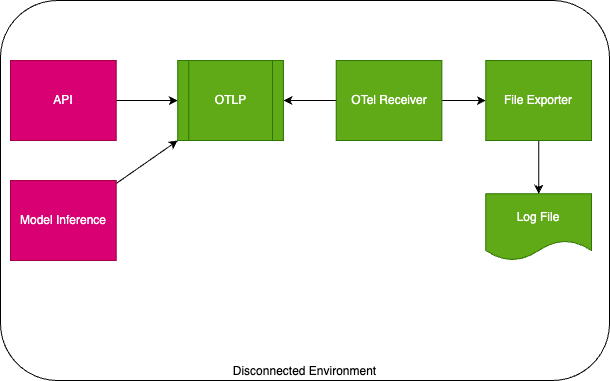

The diagram above was exported from draw.io. Its source (the exported page's mxGraphModel, read from the mxfile embedded in the PNG):
<mxGraphModel dx="1495" dy="990" grid="1" gridSize="10" guides="1" tooltips="1" connect="1" arrows="1" fold="1" page="1" pageScale="1" pageWidth="827" pageHeight="1169" math="0" shadow="0">
  <root>
    <mxCell id="0" />
    <mxCell id="1" parent="0" />
    <mxCell id="13" value="Disconnected Environment" style="rounded=1;whiteSpace=wrap;html=1;verticalAlign=bottom;" vertex="1" parent="1">
      <mxGeometry x="60" y="160" width="609" height="380" as="geometry" />
    </mxCell>
    <mxCell id="14" value="" style="group" vertex="1" connectable="0" parent="1">
      <mxGeometry x="70" y="220" width="581" height="240" as="geometry" />
    </mxCell>
    <mxCell id="2" style="edgeStyle=none;html=1;" edge="1" parent="14" source="3" target="11">
      <mxGeometry relative="1" as="geometry" />
    </mxCell>
    <mxCell id="3" value="OTel Receiver" style="rounded=0;whiteSpace=wrap;html=1;fillColor=#60a917;fontColor=#ffffff;strokeColor=#2D7600;" vertex="1" parent="14">
      <mxGeometry x="325.71212121212125" width="105.63636363636365" height="79.99999999999999" as="geometry" />
    </mxCell>
    <mxCell id="4" style="edgeStyle=none;html=1;" edge="1" parent="14" source="5" target="7">
      <mxGeometry relative="1" as="geometry" />
    </mxCell>
    <mxCell id="5" value="API" style="rounded=0;whiteSpace=wrap;html=1;fillColor=#d80073;fontColor=#ffffff;strokeColor=#A50040;" vertex="1" parent="14">
      <mxGeometry width="105.63636363636365" height="79.99999999999999" as="geometry" />
    </mxCell>
    <mxCell id="6" style="edgeStyle=none;html=1;entryX=0;entryY=0.5;entryDx=0;entryDy=0;startArrow=classic;startFill=1;endArrow=none;endFill=0;" edge="1" parent="14" source="7" target="3">
      <mxGeometry relative="1" as="geometry" />
    </mxCell>
    <mxCell id="7" value="OTLP" style="shape=process;whiteSpace=wrap;html=1;backgroundOutline=1;fillColor=#60a917;fontColor=#ffffff;strokeColor=#2D7600;" vertex="1" parent="14">
      <mxGeometry x="167.25757575757578" width="105.63636363636365" height="79.99999999999999" as="geometry" />
    </mxCell>
    <mxCell id="8" style="edgeStyle=none;html=1;entryX=0;entryY=1;entryDx=0;entryDy=0;" edge="1" parent="14" source="9" target="7">
      <mxGeometry relative="1" as="geometry" />
    </mxCell>
    <mxCell id="9" value="Model Inference" style="rounded=0;whiteSpace=wrap;html=1;fillColor=#d80073;fontColor=#ffffff;strokeColor=#A50040;" vertex="1" parent="14">
      <mxGeometry y="120" width="105.63636363636365" height="79.99999999999999" as="geometry" />
    </mxCell>
    <mxCell id="10" style="edgeStyle=none;html=1;entryX=0.5;entryY=0;entryDx=0;entryDy=0;" edge="1" parent="14" source="11" target="12">
      <mxGeometry relative="1" as="geometry" />
    </mxCell>
    <mxCell id="11" value="File Exporter" style="rounded=0;whiteSpace=wrap;html=1;fillColor=#60a917;fontColor=#ffffff;strokeColor=#2D7600;" vertex="1" parent="14">
      <mxGeometry x="475.3636363636364" width="105.63636363636365" height="79.99999999999999" as="geometry" />
    </mxCell>
    <mxCell id="12" value="Log File" style="shape=document;whiteSpace=wrap;html=1;boundedLbl=1;fillColor=#60a917;fontColor=#ffffff;strokeColor=#2D7600;" vertex="1" parent="14">
      <mxGeometry x="475.36" y="133.33" width="105.64" height="66.67" as="geometry" />
    </mxCell>
  </root>
</mxGraphModel>